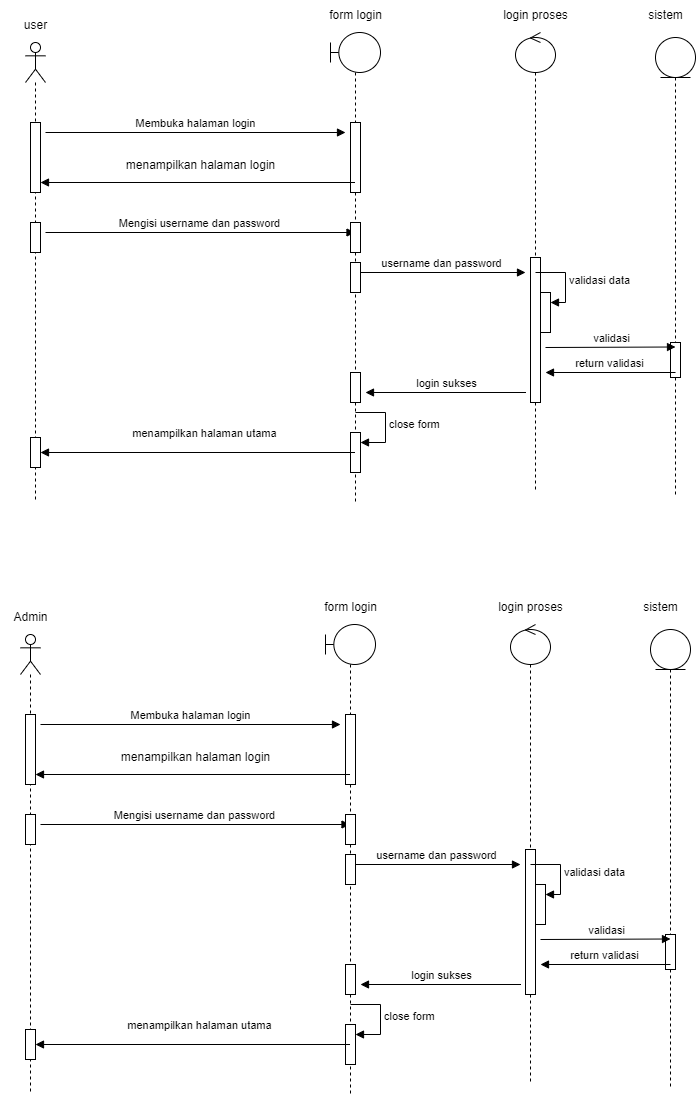

The diagram above was exported from draw.io. Its source (the exported page's mxGraphModel, read from the mxfile embedded in the PNG):
<mxGraphModel dx="882" dy="1558" grid="1" gridSize="10" guides="1" tooltips="1" connect="1" arrows="1" fold="1" page="1" pageScale="1" pageWidth="850" pageHeight="1100" math="0" shadow="0">
  <root>
    <mxCell id="0" />
    <mxCell id="1" parent="0" />
    <mxCell id="OFjmTZooAfaHRchYmqwz-1" value="" style="shape=umlLifeline;perimeter=lifelinePerimeter;whiteSpace=wrap;html=1;container=1;dropTarget=0;collapsible=0;recursiveResize=0;outlineConnect=0;portConstraint=eastwest;newEdgeStyle={&quot;curved&quot;:0,&quot;rounded&quot;:0};participant=umlActor;size=40;" parent="1" vertex="1">
      <mxGeometry x="120" y="40" width="20" height="460" as="geometry" />
    </mxCell>
    <mxCell id="OFjmTZooAfaHRchYmqwz-2" value="" style="html=1;points=[[0,0,0,0,5],[0,1,0,0,-5],[1,0,0,0,5],[1,1,0,0,-5]];perimeter=orthogonalPerimeter;outlineConnect=0;targetShapes=umlLifeline;portConstraint=eastwest;newEdgeStyle={&quot;curved&quot;:0,&quot;rounded&quot;:0};" parent="OFjmTZooAfaHRchYmqwz-1" vertex="1">
      <mxGeometry x="5" y="80" width="10" height="70" as="geometry" />
    </mxCell>
    <mxCell id="OFjmTZooAfaHRchYmqwz-3" value="" style="html=1;points=[[0,0,0,0,5],[0,1,0,0,-5],[1,0,0,0,5],[1,1,0,0,-5]];perimeter=orthogonalPerimeter;outlineConnect=0;targetShapes=umlLifeline;portConstraint=eastwest;newEdgeStyle={&quot;curved&quot;:0,&quot;rounded&quot;:0};" parent="OFjmTZooAfaHRchYmqwz-1" vertex="1">
      <mxGeometry x="5" y="180" width="10" height="30" as="geometry" />
    </mxCell>
    <mxCell id="OFjmTZooAfaHRchYmqwz-4" value="Mengisi username dan password" style="html=1;verticalAlign=bottom;endArrow=block;curved=0;rounded=0;" parent="1" target="OFjmTZooAfaHRchYmqwz-7" edge="1">
      <mxGeometry width="80" relative="1" as="geometry">
        <mxPoint x="140" y="230" as="sourcePoint" />
        <mxPoint x="309.5" y="230" as="targetPoint" />
      </mxGeometry>
    </mxCell>
    <mxCell id="OFjmTZooAfaHRchYmqwz-5" value="Membuka halaman login" style="html=1;verticalAlign=bottom;endArrow=block;curved=0;rounded=0;" parent="1" edge="1">
      <mxGeometry width="80" relative="1" as="geometry">
        <mxPoint x="140" y="130" as="sourcePoint" />
        <mxPoint x="440" y="130" as="targetPoint" />
      </mxGeometry>
    </mxCell>
    <mxCell id="OFjmTZooAfaHRchYmqwz-6" value="username dan password" style="html=1;verticalAlign=bottom;endArrow=block;curved=0;rounded=0;" parent="1" edge="1">
      <mxGeometry width="80" relative="1" as="geometry">
        <mxPoint x="450" y="270" as="sourcePoint" />
        <mxPoint x="620" y="270" as="targetPoint" />
      </mxGeometry>
    </mxCell>
    <mxCell id="OFjmTZooAfaHRchYmqwz-7" value="" style="shape=umlLifeline;perimeter=lifelinePerimeter;whiteSpace=wrap;html=1;container=1;dropTarget=0;collapsible=0;recursiveResize=0;outlineConnect=0;portConstraint=eastwest;newEdgeStyle={&quot;curved&quot;:0,&quot;rounded&quot;:0};participant=umlBoundary;" parent="1" vertex="1">
      <mxGeometry x="425" y="30" width="50" height="470" as="geometry" />
    </mxCell>
    <mxCell id="OFjmTZooAfaHRchYmqwz-8" value="" style="html=1;points=[[0,0,0,0,5],[0,1,0,0,-5],[1,0,0,0,5],[1,1,0,0,-5]];perimeter=orthogonalPerimeter;outlineConnect=0;targetShapes=umlLifeline;portConstraint=eastwest;newEdgeStyle={&quot;curved&quot;:0,&quot;rounded&quot;:0};" parent="OFjmTZooAfaHRchYmqwz-7" vertex="1">
      <mxGeometry x="20" y="90" width="10" height="70" as="geometry" />
    </mxCell>
    <mxCell id="OFjmTZooAfaHRchYmqwz-9" value="" style="html=1;points=[[0,0,0,0,5],[0,1,0,0,-5],[1,0,0,0,5],[1,1,0,0,-5]];perimeter=orthogonalPerimeter;outlineConnect=0;targetShapes=umlLifeline;portConstraint=eastwest;newEdgeStyle={&quot;curved&quot;:0,&quot;rounded&quot;:0};" parent="OFjmTZooAfaHRchYmqwz-7" vertex="1">
      <mxGeometry x="20" y="190" width="10" height="30" as="geometry" />
    </mxCell>
    <mxCell id="OFjmTZooAfaHRchYmqwz-10" value="" style="html=1;points=[[0,0,0,0,5],[0,1,0,0,-5],[1,0,0,0,5],[1,1,0,0,-5]];perimeter=orthogonalPerimeter;outlineConnect=0;targetShapes=umlLifeline;portConstraint=eastwest;newEdgeStyle={&quot;curved&quot;:0,&quot;rounded&quot;:0};" parent="OFjmTZooAfaHRchYmqwz-7" vertex="1">
      <mxGeometry x="20" y="230" width="10" height="30" as="geometry" />
    </mxCell>
    <mxCell id="OFjmTZooAfaHRchYmqwz-11" value="" style="html=1;points=[[0,0,0,0,5],[0,1,0,0,-5],[1,0,0,0,5],[1,1,0,0,-5]];perimeter=orthogonalPerimeter;outlineConnect=0;targetShapes=umlLifeline;portConstraint=eastwest;newEdgeStyle={&quot;curved&quot;:0,&quot;rounded&quot;:0};" parent="OFjmTZooAfaHRchYmqwz-7" vertex="1">
      <mxGeometry x="20" y="340" width="10" height="30" as="geometry" />
    </mxCell>
    <mxCell id="OFjmTZooAfaHRchYmqwz-12" value="" style="html=1;points=[[0,0,0,0,5],[0,1,0,0,-5],[1,0,0,0,5],[1,1,0,0,-5]];perimeter=orthogonalPerimeter;outlineConnect=0;targetShapes=umlLifeline;portConstraint=eastwest;newEdgeStyle={&quot;curved&quot;:0,&quot;rounded&quot;:0};" parent="OFjmTZooAfaHRchYmqwz-7" vertex="1">
      <mxGeometry x="20" y="400" width="10" height="40" as="geometry" />
    </mxCell>
    <mxCell id="OFjmTZooAfaHRchYmqwz-13" value="close form" style="html=1;align=left;spacingLeft=2;endArrow=block;rounded=0;edgeStyle=orthogonalEdgeStyle;curved=0;rounded=0;" parent="OFjmTZooAfaHRchYmqwz-7" target="OFjmTZooAfaHRchYmqwz-12" edge="1">
      <mxGeometry relative="1" as="geometry">
        <mxPoint x="25" y="380" as="sourcePoint" />
        <Array as="points">
          <mxPoint x="55" y="410" />
        </Array>
      </mxGeometry>
    </mxCell>
    <mxCell id="OFjmTZooAfaHRchYmqwz-14" value="" style="shape=umlLifeline;perimeter=lifelinePerimeter;whiteSpace=wrap;html=1;container=1;dropTarget=0;collapsible=0;recursiveResize=0;outlineConnect=0;portConstraint=eastwest;newEdgeStyle={&quot;curved&quot;:0,&quot;rounded&quot;:0};participant=umlControl;" parent="1" vertex="1">
      <mxGeometry x="610" y="30" width="40" height="460" as="geometry" />
    </mxCell>
    <mxCell id="OFjmTZooAfaHRchYmqwz-15" value="" style="html=1;points=[[0,0,0,0,5],[0,1,0,0,-5],[1,0,0,0,5],[1,1,0,0,-5]];perimeter=orthogonalPerimeter;outlineConnect=0;targetShapes=umlLifeline;portConstraint=eastwest;newEdgeStyle={&quot;curved&quot;:0,&quot;rounded&quot;:0};" parent="OFjmTZooAfaHRchYmqwz-14" vertex="1">
      <mxGeometry x="15" y="225" width="10" height="145" as="geometry" />
    </mxCell>
    <mxCell id="OFjmTZooAfaHRchYmqwz-16" value="" style="html=1;points=[[0,0,0,0,5],[0,1,0,0,-5],[1,0,0,0,5],[1,1,0,0,-5]];perimeter=orthogonalPerimeter;outlineConnect=0;targetShapes=umlLifeline;portConstraint=eastwest;newEdgeStyle={&quot;curved&quot;:0,&quot;rounded&quot;:0};" parent="OFjmTZooAfaHRchYmqwz-14" vertex="1">
      <mxGeometry x="25" y="260" width="10" height="40" as="geometry" />
    </mxCell>
    <mxCell id="OFjmTZooAfaHRchYmqwz-17" value="validasi data" style="html=1;align=left;spacingLeft=2;endArrow=block;rounded=0;edgeStyle=orthogonalEdgeStyle;curved=0;rounded=0;" parent="OFjmTZooAfaHRchYmqwz-14" target="OFjmTZooAfaHRchYmqwz-16" edge="1">
      <mxGeometry relative="1" as="geometry">
        <mxPoint x="20" y="240" as="sourcePoint" />
        <Array as="points">
          <mxPoint x="50" y="270" />
        </Array>
      </mxGeometry>
    </mxCell>
    <mxCell id="OFjmTZooAfaHRchYmqwz-18" value="" style="shape=umlLifeline;perimeter=lifelinePerimeter;whiteSpace=wrap;html=1;container=1;dropTarget=0;collapsible=0;recursiveResize=0;outlineConnect=0;portConstraint=eastwest;newEdgeStyle={&quot;curved&quot;:0,&quot;rounded&quot;:0};participant=umlEntity;" parent="1" vertex="1">
      <mxGeometry x="750" y="35" width="40" height="460" as="geometry" />
    </mxCell>
    <mxCell id="OFjmTZooAfaHRchYmqwz-19" value="" style="html=1;points=[[0,0,0,0,5],[0,1,0,0,-5],[1,0,0,0,5],[1,1,0,0,-5]];perimeter=orthogonalPerimeter;outlineConnect=0;targetShapes=umlLifeline;portConstraint=eastwest;newEdgeStyle={&quot;curved&quot;:0,&quot;rounded&quot;:0};" parent="OFjmTZooAfaHRchYmqwz-18" vertex="1">
      <mxGeometry x="15" y="305" width="10" height="35" as="geometry" />
    </mxCell>
    <mxCell id="OFjmTZooAfaHRchYmqwz-20" value="validasi" style="html=1;verticalAlign=bottom;endArrow=block;curved=0;rounded=0;" parent="1" edge="1">
      <mxGeometry width="80" relative="1" as="geometry">
        <mxPoint x="640" y="345" as="sourcePoint" />
        <mxPoint x="770" y="344.5" as="targetPoint" />
      </mxGeometry>
    </mxCell>
    <mxCell id="OFjmTZooAfaHRchYmqwz-21" value="return validasi" style="html=1;verticalAlign=bottom;endArrow=block;curved=0;rounded=0;" parent="1" edge="1">
      <mxGeometry width="80" relative="1" as="geometry">
        <mxPoint x="770" y="370" as="sourcePoint" />
        <mxPoint x="640" y="370" as="targetPoint" />
      </mxGeometry>
    </mxCell>
    <mxCell id="OFjmTZooAfaHRchYmqwz-22" value="login sukses" style="html=1;verticalAlign=bottom;endArrow=block;curved=0;rounded=0;" parent="1" edge="1">
      <mxGeometry width="80" relative="1" as="geometry">
        <mxPoint x="620.5" y="390" as="sourcePoint" />
        <mxPoint x="460" y="390" as="targetPoint" />
      </mxGeometry>
    </mxCell>
    <mxCell id="OFjmTZooAfaHRchYmqwz-23" value="menampilkan halaman utama" style="html=1;verticalAlign=bottom;endArrow=block;curved=0;rounded=0;" parent="1" source="OFjmTZooAfaHRchYmqwz-25" edge="1">
      <mxGeometry y="171" width="80" relative="1" as="geometry">
        <mxPoint x="449.5" y="450" as="sourcePoint" />
        <mxPoint x="129.5" y="450" as="targetPoint" />
        <mxPoint x="170" y="-10" as="offset" />
      </mxGeometry>
    </mxCell>
    <mxCell id="OFjmTZooAfaHRchYmqwz-24" value="" style="html=1;verticalAlign=bottom;endArrow=block;curved=0;rounded=0;" parent="1" target="OFjmTZooAfaHRchYmqwz-25" edge="1">
      <mxGeometry width="80" relative="1" as="geometry">
        <mxPoint x="449.5" y="450" as="sourcePoint" />
        <mxPoint x="129.5" y="450" as="targetPoint" />
      </mxGeometry>
    </mxCell>
    <mxCell id="OFjmTZooAfaHRchYmqwz-25" value="" style="html=1;points=[[0,0,0,0,5],[0,1,0,0,-5],[1,0,0,0,5],[1,1,0,0,-5]];perimeter=orthogonalPerimeter;outlineConnect=0;targetShapes=umlLifeline;portConstraint=eastwest;newEdgeStyle={&quot;curved&quot;:0,&quot;rounded&quot;:0};" parent="1" vertex="1">
      <mxGeometry x="125" y="435" width="10" height="30" as="geometry" />
    </mxCell>
    <mxCell id="OFjmTZooAfaHRchYmqwz-26" value="" style="html=1;verticalAlign=bottom;endArrow=block;curved=0;rounded=0;" parent="1" edge="1">
      <mxGeometry width="80" relative="1" as="geometry">
        <mxPoint x="449.5" y="180" as="sourcePoint" />
        <mxPoint x="135" y="180" as="targetPoint" />
      </mxGeometry>
    </mxCell>
    <mxCell id="OFjmTZooAfaHRchYmqwz-27" value="menampilkan halaman login" style="text;html=1;align=center;verticalAlign=middle;resizable=0;points=[];autosize=1;strokeColor=none;fillColor=none;" parent="1" vertex="1">
      <mxGeometry x="210" y="148" width="170" height="30" as="geometry" />
    </mxCell>
    <mxCell id="DmwF-NJjqWahfY_c3q2g-1" value="user" style="text;html=1;align=center;verticalAlign=middle;resizable=0;points=[];autosize=1;strokeColor=none;fillColor=none;" parent="1" vertex="1">
      <mxGeometry x="105" y="8" width="50" height="30" as="geometry" />
    </mxCell>
    <mxCell id="B_ZRl30Vsjl7uy1x_ch0-1" value="form login" style="text;html=1;align=center;verticalAlign=middle;resizable=0;points=[];autosize=1;strokeColor=none;fillColor=none;" parent="1" vertex="1">
      <mxGeometry x="410" y="-2" width="80" height="30" as="geometry" />
    </mxCell>
    <mxCell id="QHGD2ni-znWxOBJSn4cW-1" value="login proses" style="text;html=1;align=center;verticalAlign=middle;resizable=0;points=[];autosize=1;strokeColor=none;fillColor=none;" parent="1" vertex="1">
      <mxGeometry x="585" y="-2" width="90" height="30" as="geometry" />
    </mxCell>
    <mxCell id="kmCpq_sr889oIfgyCvhU-1" value="sistem" style="text;html=1;align=center;verticalAlign=middle;resizable=0;points=[];autosize=1;strokeColor=none;fillColor=none;" parent="1" vertex="1">
      <mxGeometry x="730" y="-2" width="60" height="30" as="geometry" />
    </mxCell>
    <mxCell id="T80RY9v0otV8ZrqKxMG8-1" value="" style="shape=umlLifeline;perimeter=lifelinePerimeter;whiteSpace=wrap;html=1;container=1;dropTarget=0;collapsible=0;recursiveResize=0;outlineConnect=0;portConstraint=eastwest;newEdgeStyle={&quot;curved&quot;:0,&quot;rounded&quot;:0};participant=umlActor;size=40;" vertex="1" parent="1">
      <mxGeometry x="115" y="632" width="20" height="460" as="geometry" />
    </mxCell>
    <mxCell id="T80RY9v0otV8ZrqKxMG8-2" value="" style="html=1;points=[[0,0,0,0,5],[0,1,0,0,-5],[1,0,0,0,5],[1,1,0,0,-5]];perimeter=orthogonalPerimeter;outlineConnect=0;targetShapes=umlLifeline;portConstraint=eastwest;newEdgeStyle={&quot;curved&quot;:0,&quot;rounded&quot;:0};" vertex="1" parent="T80RY9v0otV8ZrqKxMG8-1">
      <mxGeometry x="5" y="80" width="10" height="70" as="geometry" />
    </mxCell>
    <mxCell id="T80RY9v0otV8ZrqKxMG8-3" value="" style="html=1;points=[[0,0,0,0,5],[0,1,0,0,-5],[1,0,0,0,5],[1,1,0,0,-5]];perimeter=orthogonalPerimeter;outlineConnect=0;targetShapes=umlLifeline;portConstraint=eastwest;newEdgeStyle={&quot;curved&quot;:0,&quot;rounded&quot;:0};" vertex="1" parent="T80RY9v0otV8ZrqKxMG8-1">
      <mxGeometry x="5" y="180" width="10" height="30" as="geometry" />
    </mxCell>
    <mxCell id="T80RY9v0otV8ZrqKxMG8-4" value="Mengisi username dan password" style="html=1;verticalAlign=bottom;endArrow=block;curved=0;rounded=0;" edge="1" parent="1" target="T80RY9v0otV8ZrqKxMG8-7">
      <mxGeometry width="80" relative="1" as="geometry">
        <mxPoint x="135" y="822" as="sourcePoint" />
        <mxPoint x="304.5" y="822" as="targetPoint" />
      </mxGeometry>
    </mxCell>
    <mxCell id="T80RY9v0otV8ZrqKxMG8-5" value="Membuka halaman login" style="html=1;verticalAlign=bottom;endArrow=block;curved=0;rounded=0;" edge="1" parent="1">
      <mxGeometry width="80" relative="1" as="geometry">
        <mxPoint x="135" y="722" as="sourcePoint" />
        <mxPoint x="435" y="722" as="targetPoint" />
      </mxGeometry>
    </mxCell>
    <mxCell id="T80RY9v0otV8ZrqKxMG8-6" value="username dan password" style="html=1;verticalAlign=bottom;endArrow=block;curved=0;rounded=0;" edge="1" parent="1">
      <mxGeometry width="80" relative="1" as="geometry">
        <mxPoint x="445" y="862" as="sourcePoint" />
        <mxPoint x="615" y="862" as="targetPoint" />
      </mxGeometry>
    </mxCell>
    <mxCell id="T80RY9v0otV8ZrqKxMG8-7" value="" style="shape=umlLifeline;perimeter=lifelinePerimeter;whiteSpace=wrap;html=1;container=1;dropTarget=0;collapsible=0;recursiveResize=0;outlineConnect=0;portConstraint=eastwest;newEdgeStyle={&quot;curved&quot;:0,&quot;rounded&quot;:0};participant=umlBoundary;" vertex="1" parent="1">
      <mxGeometry x="420" y="622" width="50" height="470" as="geometry" />
    </mxCell>
    <mxCell id="T80RY9v0otV8ZrqKxMG8-8" value="" style="html=1;points=[[0,0,0,0,5],[0,1,0,0,-5],[1,0,0,0,5],[1,1,0,0,-5]];perimeter=orthogonalPerimeter;outlineConnect=0;targetShapes=umlLifeline;portConstraint=eastwest;newEdgeStyle={&quot;curved&quot;:0,&quot;rounded&quot;:0};" vertex="1" parent="T80RY9v0otV8ZrqKxMG8-7">
      <mxGeometry x="20" y="90" width="10" height="70" as="geometry" />
    </mxCell>
    <mxCell id="T80RY9v0otV8ZrqKxMG8-9" value="" style="html=1;points=[[0,0,0,0,5],[0,1,0,0,-5],[1,0,0,0,5],[1,1,0,0,-5]];perimeter=orthogonalPerimeter;outlineConnect=0;targetShapes=umlLifeline;portConstraint=eastwest;newEdgeStyle={&quot;curved&quot;:0,&quot;rounded&quot;:0};" vertex="1" parent="T80RY9v0otV8ZrqKxMG8-7">
      <mxGeometry x="20" y="190" width="10" height="30" as="geometry" />
    </mxCell>
    <mxCell id="T80RY9v0otV8ZrqKxMG8-10" value="" style="html=1;points=[[0,0,0,0,5],[0,1,0,0,-5],[1,0,0,0,5],[1,1,0,0,-5]];perimeter=orthogonalPerimeter;outlineConnect=0;targetShapes=umlLifeline;portConstraint=eastwest;newEdgeStyle={&quot;curved&quot;:0,&quot;rounded&quot;:0};" vertex="1" parent="T80RY9v0otV8ZrqKxMG8-7">
      <mxGeometry x="20" y="230" width="10" height="30" as="geometry" />
    </mxCell>
    <mxCell id="T80RY9v0otV8ZrqKxMG8-11" value="" style="html=1;points=[[0,0,0,0,5],[0,1,0,0,-5],[1,0,0,0,5],[1,1,0,0,-5]];perimeter=orthogonalPerimeter;outlineConnect=0;targetShapes=umlLifeline;portConstraint=eastwest;newEdgeStyle={&quot;curved&quot;:0,&quot;rounded&quot;:0};" vertex="1" parent="T80RY9v0otV8ZrqKxMG8-7">
      <mxGeometry x="20" y="340" width="10" height="30" as="geometry" />
    </mxCell>
    <mxCell id="T80RY9v0otV8ZrqKxMG8-12" value="" style="html=1;points=[[0,0,0,0,5],[0,1,0,0,-5],[1,0,0,0,5],[1,1,0,0,-5]];perimeter=orthogonalPerimeter;outlineConnect=0;targetShapes=umlLifeline;portConstraint=eastwest;newEdgeStyle={&quot;curved&quot;:0,&quot;rounded&quot;:0};" vertex="1" parent="T80RY9v0otV8ZrqKxMG8-7">
      <mxGeometry x="20" y="400" width="10" height="40" as="geometry" />
    </mxCell>
    <mxCell id="T80RY9v0otV8ZrqKxMG8-13" value="close form" style="html=1;align=left;spacingLeft=2;endArrow=block;rounded=0;edgeStyle=orthogonalEdgeStyle;curved=0;rounded=0;" edge="1" parent="T80RY9v0otV8ZrqKxMG8-7" target="T80RY9v0otV8ZrqKxMG8-12">
      <mxGeometry relative="1" as="geometry">
        <mxPoint x="25" y="380" as="sourcePoint" />
        <Array as="points">
          <mxPoint x="55" y="410" />
        </Array>
      </mxGeometry>
    </mxCell>
    <mxCell id="T80RY9v0otV8ZrqKxMG8-14" value="" style="shape=umlLifeline;perimeter=lifelinePerimeter;whiteSpace=wrap;html=1;container=1;dropTarget=0;collapsible=0;recursiveResize=0;outlineConnect=0;portConstraint=eastwest;newEdgeStyle={&quot;curved&quot;:0,&quot;rounded&quot;:0};participant=umlControl;" vertex="1" parent="1">
      <mxGeometry x="605" y="622" width="40" height="460" as="geometry" />
    </mxCell>
    <mxCell id="T80RY9v0otV8ZrqKxMG8-15" value="" style="html=1;points=[[0,0,0,0,5],[0,1,0,0,-5],[1,0,0,0,5],[1,1,0,0,-5]];perimeter=orthogonalPerimeter;outlineConnect=0;targetShapes=umlLifeline;portConstraint=eastwest;newEdgeStyle={&quot;curved&quot;:0,&quot;rounded&quot;:0};" vertex="1" parent="T80RY9v0otV8ZrqKxMG8-14">
      <mxGeometry x="15" y="225" width="10" height="145" as="geometry" />
    </mxCell>
    <mxCell id="T80RY9v0otV8ZrqKxMG8-16" value="" style="html=1;points=[[0,0,0,0,5],[0,1,0,0,-5],[1,0,0,0,5],[1,1,0,0,-5]];perimeter=orthogonalPerimeter;outlineConnect=0;targetShapes=umlLifeline;portConstraint=eastwest;newEdgeStyle={&quot;curved&quot;:0,&quot;rounded&quot;:0};" vertex="1" parent="T80RY9v0otV8ZrqKxMG8-14">
      <mxGeometry x="25" y="260" width="10" height="40" as="geometry" />
    </mxCell>
    <mxCell id="T80RY9v0otV8ZrqKxMG8-17" value="validasi data" style="html=1;align=left;spacingLeft=2;endArrow=block;rounded=0;edgeStyle=orthogonalEdgeStyle;curved=0;rounded=0;" edge="1" parent="T80RY9v0otV8ZrqKxMG8-14" target="T80RY9v0otV8ZrqKxMG8-16">
      <mxGeometry relative="1" as="geometry">
        <mxPoint x="20" y="240" as="sourcePoint" />
        <Array as="points">
          <mxPoint x="50" y="270" />
        </Array>
      </mxGeometry>
    </mxCell>
    <mxCell id="T80RY9v0otV8ZrqKxMG8-18" value="" style="shape=umlLifeline;perimeter=lifelinePerimeter;whiteSpace=wrap;html=1;container=1;dropTarget=0;collapsible=0;recursiveResize=0;outlineConnect=0;portConstraint=eastwest;newEdgeStyle={&quot;curved&quot;:0,&quot;rounded&quot;:0};participant=umlEntity;" vertex="1" parent="1">
      <mxGeometry x="745" y="627" width="40" height="460" as="geometry" />
    </mxCell>
    <mxCell id="T80RY9v0otV8ZrqKxMG8-19" value="" style="html=1;points=[[0,0,0,0,5],[0,1,0,0,-5],[1,0,0,0,5],[1,1,0,0,-5]];perimeter=orthogonalPerimeter;outlineConnect=0;targetShapes=umlLifeline;portConstraint=eastwest;newEdgeStyle={&quot;curved&quot;:0,&quot;rounded&quot;:0};" vertex="1" parent="T80RY9v0otV8ZrqKxMG8-18">
      <mxGeometry x="15" y="305" width="10" height="35" as="geometry" />
    </mxCell>
    <mxCell id="T80RY9v0otV8ZrqKxMG8-20" value="validasi" style="html=1;verticalAlign=bottom;endArrow=block;curved=0;rounded=0;" edge="1" parent="1">
      <mxGeometry width="80" relative="1" as="geometry">
        <mxPoint x="635" y="937" as="sourcePoint" />
        <mxPoint x="765" y="936.5" as="targetPoint" />
      </mxGeometry>
    </mxCell>
    <mxCell id="T80RY9v0otV8ZrqKxMG8-21" value="return validasi" style="html=1;verticalAlign=bottom;endArrow=block;curved=0;rounded=0;" edge="1" parent="1">
      <mxGeometry width="80" relative="1" as="geometry">
        <mxPoint x="765" y="962" as="sourcePoint" />
        <mxPoint x="635" y="962" as="targetPoint" />
      </mxGeometry>
    </mxCell>
    <mxCell id="T80RY9v0otV8ZrqKxMG8-22" value="login sukses" style="html=1;verticalAlign=bottom;endArrow=block;curved=0;rounded=0;" edge="1" parent="1">
      <mxGeometry width="80" relative="1" as="geometry">
        <mxPoint x="615.5" y="982" as="sourcePoint" />
        <mxPoint x="455" y="982" as="targetPoint" />
      </mxGeometry>
    </mxCell>
    <mxCell id="T80RY9v0otV8ZrqKxMG8-23" value="menampilkan halaman utama" style="html=1;verticalAlign=bottom;endArrow=block;curved=0;rounded=0;" edge="1" parent="1" source="T80RY9v0otV8ZrqKxMG8-25">
      <mxGeometry y="171" width="80" relative="1" as="geometry">
        <mxPoint x="444.5" y="1042" as="sourcePoint" />
        <mxPoint x="124.5" y="1042" as="targetPoint" />
        <mxPoint x="170" y="-10" as="offset" />
      </mxGeometry>
    </mxCell>
    <mxCell id="T80RY9v0otV8ZrqKxMG8-24" value="" style="html=1;verticalAlign=bottom;endArrow=block;curved=0;rounded=0;" edge="1" parent="1" target="T80RY9v0otV8ZrqKxMG8-25">
      <mxGeometry width="80" relative="1" as="geometry">
        <mxPoint x="444.5" y="1042" as="sourcePoint" />
        <mxPoint x="124.5" y="1042" as="targetPoint" />
      </mxGeometry>
    </mxCell>
    <mxCell id="T80RY9v0otV8ZrqKxMG8-25" value="" style="html=1;points=[[0,0,0,0,5],[0,1,0,0,-5],[1,0,0,0,5],[1,1,0,0,-5]];perimeter=orthogonalPerimeter;outlineConnect=0;targetShapes=umlLifeline;portConstraint=eastwest;newEdgeStyle={&quot;curved&quot;:0,&quot;rounded&quot;:0};" vertex="1" parent="1">
      <mxGeometry x="120" y="1027" width="10" height="30" as="geometry" />
    </mxCell>
    <mxCell id="T80RY9v0otV8ZrqKxMG8-26" value="" style="html=1;verticalAlign=bottom;endArrow=block;curved=0;rounded=0;" edge="1" parent="1">
      <mxGeometry width="80" relative="1" as="geometry">
        <mxPoint x="444.5" y="772" as="sourcePoint" />
        <mxPoint x="130" y="772" as="targetPoint" />
      </mxGeometry>
    </mxCell>
    <mxCell id="T80RY9v0otV8ZrqKxMG8-27" value="menampilkan halaman login" style="text;html=1;align=center;verticalAlign=middle;resizable=0;points=[];autosize=1;strokeColor=none;fillColor=none;" vertex="1" parent="1">
      <mxGeometry x="205" y="740" width="170" height="30" as="geometry" />
    </mxCell>
    <mxCell id="T80RY9v0otV8ZrqKxMG8-28" value="Admin" style="text;html=1;align=center;verticalAlign=middle;resizable=0;points=[];autosize=1;strokeColor=none;fillColor=none;" vertex="1" parent="1">
      <mxGeometry x="95" y="600" width="60" height="30" as="geometry" />
    </mxCell>
    <mxCell id="T80RY9v0otV8ZrqKxMG8-29" value="form login" style="text;html=1;align=center;verticalAlign=middle;resizable=0;points=[];autosize=1;strokeColor=none;fillColor=none;" vertex="1" parent="1">
      <mxGeometry x="405" y="590" width="80" height="30" as="geometry" />
    </mxCell>
    <mxCell id="T80RY9v0otV8ZrqKxMG8-30" value="login proses" style="text;html=1;align=center;verticalAlign=middle;resizable=0;points=[];autosize=1;strokeColor=none;fillColor=none;" vertex="1" parent="1">
      <mxGeometry x="580" y="590" width="90" height="30" as="geometry" />
    </mxCell>
    <mxCell id="T80RY9v0otV8ZrqKxMG8-31" value="sistem" style="text;html=1;align=center;verticalAlign=middle;resizable=0;points=[];autosize=1;strokeColor=none;fillColor=none;" vertex="1" parent="1">
      <mxGeometry x="725" y="590" width="60" height="30" as="geometry" />
    </mxCell>
  </root>
</mxGraphModel>